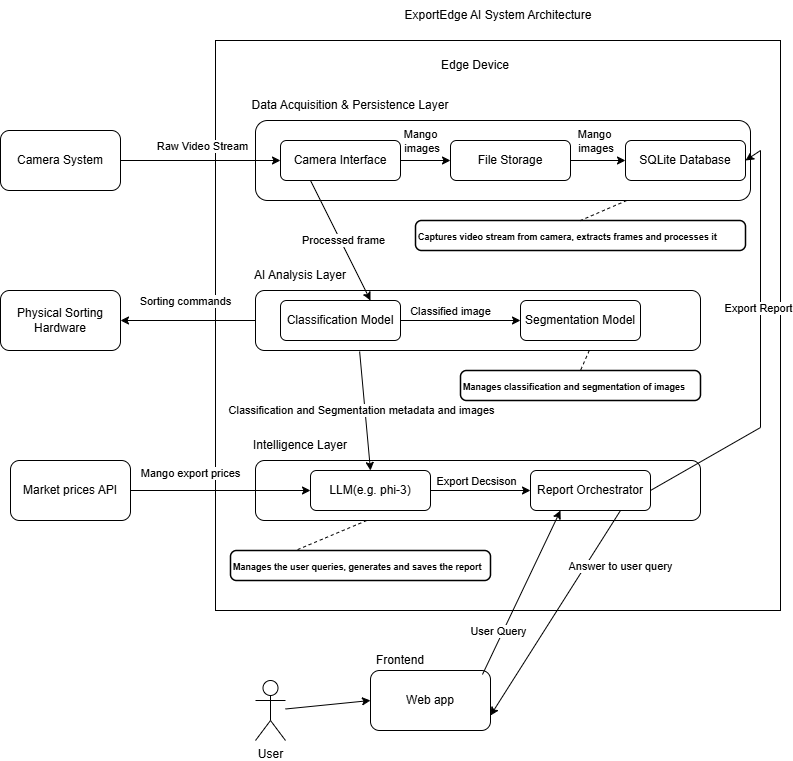

The diagram above was exported from draw.io. Its source (the exported page's mxGraphModel, read from the mxfile embedded in the PNG):
<mxGraphModel dx="2603" dy="927" grid="1" gridSize="10" guides="1" tooltips="1" connect="1" arrows="1" fold="1" page="1" pageScale="1" pageWidth="850" pageHeight="1100" math="0" shadow="0">
  <root>
    <mxCell id="0" />
    <mxCell id="1" parent="0" />
    <mxCell id="dgJdOPAfsK791rDdHwdx-2" parent="1" style="rounded=0;whiteSpace=wrap;html=1;" value="" vertex="1">
      <mxGeometry height="570" width="565" x="-605" y="180" as="geometry" />
    </mxCell>
    <mxCell id="dgJdOPAfsK791rDdHwdx-3" parent="1" style="rounded=1;whiteSpace=wrap;html=1;" value="" vertex="1">
      <mxGeometry height="80" width="495" x="-565" y="260" as="geometry" />
    </mxCell>
    <mxCell id="dgJdOPAfsK791rDdHwdx-4" parent="1" style="rounded=1;whiteSpace=wrap;html=1;" value="" vertex="1">
      <mxGeometry height="60" width="445" x="-565" y="430" as="geometry" />
    </mxCell>
    <mxCell id="dgJdOPAfsK791rDdHwdx-5" parent="1" style="rounded=1;whiteSpace=wrap;html=1;" value="" vertex="1">
      <mxGeometry height="60" width="445" x="-565" y="600" as="geometry" />
    </mxCell>
    <mxCell id="dgJdOPAfsK791rDdHwdx-6" parent="1" style="text;html=1;whiteSpace=wrap;strokeColor=none;fillColor=none;align=center;verticalAlign=middle;rounded=0;" value="Data Acquisition &amp;amp; Persistence Layer" vertex="1">
      <mxGeometry height="30" width="220" x="-580" y="230" as="geometry" />
    </mxCell>
    <mxCell id="dgJdOPAfsK791rDdHwdx-7" parent="1" style="text;html=1;whiteSpace=wrap;strokeColor=none;fillColor=none;align=center;verticalAlign=middle;rounded=0;" value="AI Analysis Layer" vertex="1">
      <mxGeometry height="30" width="100" x="-570" y="400" as="geometry" />
    </mxCell>
    <mxCell id="dgJdOPAfsK791rDdHwdx-8" parent="1" style="text;html=1;whiteSpace=wrap;strokeColor=none;fillColor=none;align=center;verticalAlign=middle;rounded=0;" value="Intelligence Layer" vertex="1">
      <mxGeometry height="30" width="100" x="-570" y="570" as="geometry" />
    </mxCell>
    <mxCell id="dgJdOPAfsK791rDdHwdx-9" parent="1" style="rounded=1;whiteSpace=wrap;html=1;" value="Web app" vertex="1">
      <mxGeometry height="60" width="120" x="-450" y="810" as="geometry" />
    </mxCell>
    <mxCell id="dgJdOPAfsK791rDdHwdx-10" parent="1" style="text;html=1;whiteSpace=wrap;strokeColor=none;fillColor=none;align=center;verticalAlign=middle;rounded=0;" value="Frontend" vertex="1">
      <mxGeometry height="20" width="60" x="-450" y="790" as="geometry" />
    </mxCell>
    <mxCell id="dgJdOPAfsK791rDdHwdx-11" parent="1" style="html=1;overflow=block;blockSpacing=1;whiteSpace=wrap;fontSize=16.7;fontStyle=1;align=left;spacing=3.8;strokeOpacity=100;fillOpacity=100;rounded=1;absoluteArcSize=1;arcSize=12;fillColor=#ffffff;strokeWidth=1.5;lucidId=OIde2h2.1SPK;" value="&lt;font style=&quot;font-size: 9px;&quot;&gt;Captures video stream from camera, extracts frames and processes it&lt;/font&gt;" vertex="1">
      <mxGeometry height="30" width="330" x="-405" y="360" as="geometry" />
    </mxCell>
    <mxCell id="dgJdOPAfsK791rDdHwdx-12" parent="1" style="html=1;overflow=block;blockSpacing=1;whiteSpace=wrap;fontSize=16.7;fontStyle=1;align=left;spacing=3.8;strokeOpacity=100;fillOpacity=100;rounded=1;absoluteArcSize=1;arcSize=12;fillColor=#ffffff;strokeWidth=1.5;lucidId=OIde2h2.1SPK;" value="&lt;span data-lucid-type=&quot;application/vnd.lucid.text&quot; data-lucid-content=&quot;{&amp;quot;t&amp;quot;:&amp;quot;Manages classification and segmentation of images&amp;quot;,&amp;quot;m&amp;quot;:[{&amp;quot;s&amp;quot;:0,&amp;quot;n&amp;quot;:&amp;quot;p&amp;quot;,&amp;quot;v&amp;quot;:1.2},{&amp;quot;s&amp;quot;:0,&amp;quot;n&amp;quot;:&amp;quot;a&amp;quot;,&amp;quot;v&amp;quot;:&amp;quot;left&amp;quot;},{&amp;quot;s&amp;quot;:0,&amp;quot;n&amp;quot;:&amp;quot;fsp&amp;quot;,&amp;quot;v&amp;quot;:&amp;quot;ss_presetShapeStyle1_textStyle&amp;quot;,&amp;quot;e&amp;quot;:49},{&amp;quot;s&amp;quot;:0,&amp;quot;n&amp;quot;:&amp;quot;fc&amp;quot;,&amp;quot;v&amp;quot;:&amp;quot;Bold&amp;quot;,&amp;quot;e&amp;quot;:49},{&amp;quot;s&amp;quot;:0,&amp;quot;n&amp;quot;:&amp;quot;fid&amp;quot;,&amp;quot;v&amp;quot;:947014,&amp;quot;e&amp;quot;:49},{&amp;quot;s&amp;quot;:0,&amp;quot;n&amp;quot;:&amp;quot;b&amp;quot;,&amp;quot;v&amp;quot;:true,&amp;quot;e&amp;quot;:49},{&amp;quot;s&amp;quot;:0,&amp;quot;n&amp;quot;:&amp;quot;s&amp;quot;,&amp;quot;v&amp;quot;:22.22222222222222,&amp;quot;e&amp;quot;:49}]}&quot;&gt;&lt;font style=&quot;font-size: 9px;&quot;&gt;Manages classification and segmentation of images&lt;/font&gt;&lt;/span&gt;" vertex="1">
      <mxGeometry height="30" width="240" x="-360" y="510" as="geometry" />
    </mxCell>
    <mxCell id="dgJdOPAfsK791rDdHwdx-13" parent="1" style="html=1;overflow=block;blockSpacing=1;whiteSpace=wrap;fontSize=16.7;fontStyle=1;align=left;spacing=3.8;strokeOpacity=100;fillOpacity=100;rounded=1;absoluteArcSize=1;arcSize=12;fillColor=#ffffff;strokeWidth=1.5;lucidId=OIde2h2.1SPK;" value="&lt;span data-lucid-type=&quot;application/vnd.lucid.text&quot; data-lucid-content=&quot;{&amp;quot;t&amp;quot;:&amp;quot;Manages the user queries,  generates and saves the report&amp;quot;,&amp;quot;m&amp;quot;:[{&amp;quot;s&amp;quot;:0,&amp;quot;n&amp;quot;:&amp;quot;p&amp;quot;,&amp;quot;v&amp;quot;:1.2},{&amp;quot;s&amp;quot;:0,&amp;quot;n&amp;quot;:&amp;quot;a&amp;quot;,&amp;quot;v&amp;quot;:&amp;quot;left&amp;quot;},{&amp;quot;s&amp;quot;:0,&amp;quot;n&amp;quot;:&amp;quot;fsp&amp;quot;,&amp;quot;v&amp;quot;:&amp;quot;ss_presetShapeStyle1_textStyle&amp;quot;,&amp;quot;e&amp;quot;:57},{&amp;quot;s&amp;quot;:0,&amp;quot;n&amp;quot;:&amp;quot;fc&amp;quot;,&amp;quot;v&amp;quot;:&amp;quot;Bold&amp;quot;,&amp;quot;e&amp;quot;:57},{&amp;quot;s&amp;quot;:0,&amp;quot;n&amp;quot;:&amp;quot;fid&amp;quot;,&amp;quot;v&amp;quot;:947014,&amp;quot;e&amp;quot;:57},{&amp;quot;s&amp;quot;:0,&amp;quot;n&amp;quot;:&amp;quot;b&amp;quot;,&amp;quot;v&amp;quot;:true,&amp;quot;e&amp;quot;:57},{&amp;quot;s&amp;quot;:0,&amp;quot;n&amp;quot;:&amp;quot;s&amp;quot;,&amp;quot;v&amp;quot;:22.22222222222222,&amp;quot;e&amp;quot;:57}]}&quot;&gt;&lt;font style=&quot;font-size: 9px;&quot;&gt;Manages the user queries,  generates and saves the report&lt;/font&gt;&lt;/span&gt;" vertex="1">
      <mxGeometry height="30" width="260" x="-590" y="690" as="geometry" />
    </mxCell>
    <mxCell id="dgJdOPAfsK791rDdHwdx-14" edge="1" parent="1" source="dgJdOPAfsK791rDdHwdx-5" style="endArrow=none;dashed=1;html=1;rounded=0;exitX=0.25;exitY=1;exitDx=0;exitDy=0;entryX=0.25;entryY=0;entryDx=0;entryDy=0;" target="dgJdOPAfsK791rDdHwdx-13" value="">
      <mxGeometry height="50" relative="1" width="50" as="geometry">
        <mxPoint x="-100" y="560" as="sourcePoint" />
        <mxPoint x="-50" y="510" as="targetPoint" />
      </mxGeometry>
    </mxCell>
    <mxCell id="dgJdOPAfsK791rDdHwdx-15" edge="1" parent="1" source="dgJdOPAfsK791rDdHwdx-4" style="endArrow=none;dashed=1;html=1;rounded=0;exitX=0.75;exitY=1;exitDx=0;exitDy=0;entryX=0.5;entryY=0;entryDx=0;entryDy=0;" target="dgJdOPAfsK791rDdHwdx-12" value="">
      <mxGeometry height="50" relative="1" width="50" as="geometry">
        <mxPoint x="-100" y="560" as="sourcePoint" />
        <mxPoint x="-50" y="510" as="targetPoint" />
      </mxGeometry>
    </mxCell>
    <mxCell id="dgJdOPAfsK791rDdHwdx-16" edge="1" parent="1" source="dgJdOPAfsK791rDdHwdx-3" style="endArrow=none;dashed=1;html=1;rounded=0;exitX=0.75;exitY=1;exitDx=0;exitDy=0;entryX=0.5;entryY=0;entryDx=0;entryDy=0;" target="dgJdOPAfsK791rDdHwdx-11" value="">
      <mxGeometry height="50" relative="1" width="50" as="geometry">
        <mxPoint x="-100" y="560" as="sourcePoint" />
        <mxPoint x="-50" y="510" as="targetPoint" />
      </mxGeometry>
    </mxCell>
    <mxCell id="dgJdOPAfsK791rDdHwdx-17" parent="1" style="rounded=1;whiteSpace=wrap;html=1;" value="Physical Sorting Hardware" vertex="1">
      <mxGeometry height="60" width="120" x="-820" y="430" as="geometry" />
    </mxCell>
    <mxCell id="dgJdOPAfsK791rDdHwdx-18" parent="1" style="rounded=1;whiteSpace=wrap;html=1;" value="Camera System" vertex="1">
      <mxGeometry height="60" width="120" x="-820" y="270" as="geometry" />
    </mxCell>
    <mxCell id="dgJdOPAfsK791rDdHwdx-19" edge="1" parent="1" source="dgJdOPAfsK791rDdHwdx-18" style="endArrow=classic;html=1;rounded=0;exitX=1;exitY=0.5;exitDx=0;exitDy=0;entryX=0;entryY=0.5;entryDx=0;entryDy=0;" target="dgJdOPAfsK791rDdHwdx-23" value="">
      <mxGeometry height="50" relative="1" width="50" as="geometry">
        <mxPoint x="-180" y="600" as="sourcePoint" />
        <mxPoint x="-130" y="550" as="targetPoint" />
      </mxGeometry>
    </mxCell>
    <mxCell id="dgJdOPAfsK791rDdHwdx-20" connectable="0" parent="dgJdOPAfsK791rDdHwdx-19" style="edgeLabel;html=1;align=center;verticalAlign=middle;resizable=0;points=[];" value="Raw Video Stream" vertex="1">
      <mxGeometry relative="1" x="-0.0981" y="4" as="geometry">
        <mxPoint x="9" y="-11" as="offset" />
      </mxGeometry>
    </mxCell>
    <mxCell id="dgJdOPAfsK791rDdHwdx-21" edge="1" parent="1" source="dgJdOPAfsK791rDdHwdx-4" style="endArrow=classic;html=1;rounded=0;exitX=0;exitY=0.5;exitDx=0;exitDy=0;entryX=1;entryY=0.5;entryDx=0;entryDy=0;" target="dgJdOPAfsK791rDdHwdx-17" value="">
      <mxGeometry height="50" relative="1" width="50" as="geometry">
        <mxPoint x="-180" y="600" as="sourcePoint" />
        <mxPoint x="-130" y="550" as="targetPoint" />
      </mxGeometry>
    </mxCell>
    <mxCell id="dgJdOPAfsK791rDdHwdx-22" connectable="0" parent="dgJdOPAfsK791rDdHwdx-21" style="edgeLabel;html=1;align=center;verticalAlign=middle;resizable=0;points=[];" value="Sorting commands" vertex="1">
      <mxGeometry relative="1" x="0.0519" y="-2" as="geometry">
        <mxPoint y="-18" as="offset" />
      </mxGeometry>
    </mxCell>
    <mxCell id="dgJdOPAfsK791rDdHwdx-23" parent="1" style="rounded=1;whiteSpace=wrap;html=1;" value="Camera Interface" vertex="1">
      <mxGeometry height="40" width="120" x="-540" y="280" as="geometry" />
    </mxCell>
    <mxCell id="dgJdOPAfsK791rDdHwdx-24" parent="1" style="rounded=1;whiteSpace=wrap;html=1;" value="File Storage" vertex="1">
      <mxGeometry height="40" width="120" x="-370" y="280" as="geometry" />
    </mxCell>
    <mxCell id="dgJdOPAfsK791rDdHwdx-25" parent="1" style="rounded=1;whiteSpace=wrap;html=1;" value="SQLite Database" vertex="1">
      <mxGeometry height="40" width="120" x="-195" y="280" as="geometry" />
    </mxCell>
    <mxCell id="dgJdOPAfsK791rDdHwdx-26" parent="1" style="rounded=1;whiteSpace=wrap;html=1;" value="Classification Model" vertex="1">
      <mxGeometry height="40" width="120" x="-540" y="440" as="geometry" />
    </mxCell>
    <mxCell id="dgJdOPAfsK791rDdHwdx-27" parent="1" style="rounded=1;whiteSpace=wrap;html=1;" value="Segmentation Model" vertex="1">
      <mxGeometry height="40" width="120" x="-300" y="440" as="geometry" />
    </mxCell>
    <mxCell id="dgJdOPAfsK791rDdHwdx-28" parent="1" style="rounded=1;whiteSpace=wrap;html=1;" value="LLM(e.g. phi-3)" vertex="1">
      <mxGeometry height="40" width="120" x="-510" y="610" as="geometry" />
    </mxCell>
    <mxCell id="dgJdOPAfsK791rDdHwdx-29" parent="1" style="rounded=1;whiteSpace=wrap;html=1;" value="Report Orchestrator" vertex="1">
      <mxGeometry height="40" width="120" x="-290" y="610" as="geometry" />
    </mxCell>
    <mxCell id="dgJdOPAfsK791rDdHwdx-30" parent="1" style="rounded=1;whiteSpace=wrap;html=1;" value="Market prices API" vertex="1">
      <mxGeometry height="60" width="120" x="-810" y="600" as="geometry" />
    </mxCell>
    <mxCell id="dgJdOPAfsK791rDdHwdx-31" edge="1" parent="1" source="dgJdOPAfsK791rDdHwdx-30" style="endArrow=classic;html=1;rounded=0;exitX=1;exitY=0.5;exitDx=0;exitDy=0;" value="">
      <mxGeometry height="50" relative="1" width="50" as="geometry">
        <mxPoint x="-680" y="630" as="sourcePoint" />
        <mxPoint x="-510" y="630" as="targetPoint" />
      </mxGeometry>
    </mxCell>
    <mxCell id="dgJdOPAfsK791rDdHwdx-32" connectable="0" parent="dgJdOPAfsK791rDdHwdx-31" style="edgeLabel;html=1;align=center;verticalAlign=middle;resizable=0;points=[];" value="Mango export prices" vertex="1">
      <mxGeometry relative="1" x="-0.0154" y="-1" as="geometry">
        <mxPoint x="-29" y="-19" as="offset" />
      </mxGeometry>
    </mxCell>
    <mxCell id="dgJdOPAfsK791rDdHwdx-33" parent="1" style="text;html=1;whiteSpace=wrap;strokeColor=none;fillColor=none;align=center;verticalAlign=middle;rounded=0;" value="Edge Device" vertex="1">
      <mxGeometry height="30" width="110" x="-400" y="190" as="geometry" />
    </mxCell>
    <mxCell id="dgJdOPAfsK791rDdHwdx-35" edge="1" parent="1" source="dgJdOPAfsK791rDdHwdx-23" style="endArrow=classic;html=1;rounded=0;exitX=0.25;exitY=1;exitDx=0;exitDy=0;entryX=0.75;entryY=0;entryDx=0;entryDy=0;" target="dgJdOPAfsK791rDdHwdx-26" value="">
      <mxGeometry height="50" relative="1" width="50" as="geometry">
        <mxPoint x="-70" y="610" as="sourcePoint" />
        <mxPoint x="-20" y="560" as="targetPoint" />
      </mxGeometry>
    </mxCell>
    <mxCell id="dgJdOPAfsK791rDdHwdx-36" connectable="0" parent="dgJdOPAfsK791rDdHwdx-35" style="edgeLabel;html=1;align=center;verticalAlign=middle;resizable=0;points=[];" value="Processed frame" vertex="1">
      <mxGeometry relative="1" x="0.0069" y="2" as="geometry">
        <mxPoint x="1" as="offset" />
      </mxGeometry>
    </mxCell>
    <mxCell id="dgJdOPAfsK791rDdHwdx-37" edge="1" parent="1" source="dgJdOPAfsK791rDdHwdx-4" style="endArrow=classic;html=1;rounded=0;exitX=0.234;exitY=1.017;exitDx=0;exitDy=0;exitPerimeter=0;entryX=0.5;entryY=0;entryDx=0;entryDy=0;" target="dgJdOPAfsK791rDdHwdx-28" value="">
      <mxGeometry height="50" relative="1" width="50" as="geometry">
        <mxPoint x="-70" y="610" as="sourcePoint" />
        <mxPoint x="-20" y="560" as="targetPoint" />
      </mxGeometry>
    </mxCell>
    <mxCell id="dgJdOPAfsK791rDdHwdx-38" connectable="0" parent="dgJdOPAfsK791rDdHwdx-37" style="edgeLabel;html=1;align=center;verticalAlign=middle;resizable=0;points=[];" value="Classification and Segmentation metadata and images" vertex="1">
      <mxGeometry relative="1" x="-0.0101" y="-1" as="geometry">
        <mxPoint x="-3" as="offset" />
      </mxGeometry>
    </mxCell>
    <mxCell id="dgJdOPAfsK791rDdHwdx-39" edge="1" parent="1" source="dgJdOPAfsK791rDdHwdx-29" style="endArrow=classic;html=1;rounded=0;exitX=1;exitY=0.5;exitDx=0;exitDy=0;entryX=1;entryY=0.5;entryDx=0;entryDy=0;" target="dgJdOPAfsK791rDdHwdx-25" value="">
      <mxGeometry height="50" relative="1" width="50" as="geometry">
        <Array as="points">
          <mxPoint x="-60" y="567.02" />
          <mxPoint x="-60" y="290.02" />
        </Array>
        <mxPoint x="-120" y="607.02" as="sourcePoint" />
        <mxPoint x="-119.11000000000013" y="290" as="targetPoint" />
      </mxGeometry>
    </mxCell>
    <mxCell id="dgJdOPAfsK791rDdHwdx-41" connectable="0" parent="dgJdOPAfsK791rDdHwdx-39" style="edgeLabel;html=1;align=center;verticalAlign=middle;resizable=0;points=[];" value="Export Report" vertex="1">
      <mxGeometry relative="1" x="0.0539" y="3" as="geometry">
        <mxPoint y="-24" as="offset" />
      </mxGeometry>
    </mxCell>
    <mxCell id="dgJdOPAfsK791rDdHwdx-42" edge="1" parent="1" source="dgJdOPAfsK791rDdHwdx-26" style="endArrow=classic;html=1;rounded=0;exitX=1;exitY=0.5;exitDx=0;exitDy=0;entryX=0;entryY=0.5;entryDx=0;entryDy=0;" target="dgJdOPAfsK791rDdHwdx-27" value="">
      <mxGeometry height="50" relative="1" width="50" as="geometry">
        <mxPoint x="-70" y="610" as="sourcePoint" />
        <mxPoint x="-20" y="560" as="targetPoint" />
      </mxGeometry>
    </mxCell>
    <mxCell id="dgJdOPAfsK791rDdHwdx-43" connectable="0" parent="dgJdOPAfsK791rDdHwdx-42" style="edgeLabel;html=1;align=center;verticalAlign=middle;resizable=0;points=[];" value="Classified image" vertex="1">
      <mxGeometry relative="1" x="-0.1" y="3" as="geometry">
        <mxPoint x="-4" y="-7" as="offset" />
      </mxGeometry>
    </mxCell>
    <mxCell id="dgJdOPAfsK791rDdHwdx-44" edge="1" parent="1" source="dgJdOPAfsK791rDdHwdx-28" style="endArrow=classic;html=1;rounded=0;exitX=1;exitY=0.5;exitDx=0;exitDy=0;entryX=0;entryY=0.5;entryDx=0;entryDy=0;" target="dgJdOPAfsK791rDdHwdx-29" value="">
      <mxGeometry height="50" relative="1" width="50" as="geometry">
        <mxPoint x="-70" y="610" as="sourcePoint" />
        <mxPoint x="-20" y="560" as="targetPoint" />
      </mxGeometry>
    </mxCell>
    <mxCell id="dgJdOPAfsK791rDdHwdx-45" connectable="0" parent="dgJdOPAfsK791rDdHwdx-44" style="edgeLabel;html=1;align=center;verticalAlign=middle;resizable=0;points=[];" value="Export Decsison" vertex="1">
      <mxGeometry relative="1" x="-0.08" y="3" as="geometry">
        <mxPoint x="-1" y="-7" as="offset" />
      </mxGeometry>
    </mxCell>
    <mxCell id="dgJdOPAfsK791rDdHwdx-47" parent="1" style="shape=umlActor;verticalLabelPosition=bottom;verticalAlign=top;html=1;outlineConnect=0;" value="User" vertex="1">
      <mxGeometry height="60" width="30" x="-565" y="820" as="geometry" />
    </mxCell>
    <mxCell id="dgJdOPAfsK791rDdHwdx-48" edge="1" parent="1" source="dgJdOPAfsK791rDdHwdx-47" style="endArrow=classic;html=1;rounded=0;entryX=0;entryY=0.5;entryDx=0;entryDy=0;" target="dgJdOPAfsK791rDdHwdx-9" value="">
      <mxGeometry height="50" relative="1" width="50" as="geometry">
        <mxPoint x="-70" y="610" as="sourcePoint" />
        <mxPoint x="-20" y="560" as="targetPoint" />
      </mxGeometry>
    </mxCell>
    <mxCell id="dgJdOPAfsK791rDdHwdx-49" edge="1" parent="1" source="dgJdOPAfsK791rDdHwdx-9" style="endArrow=classic;html=1;rounded=0;entryX=0.25;entryY=1;entryDx=0;entryDy=0;exitX=0.933;exitY=0.067;exitDx=0;exitDy=0;exitPerimeter=0;" target="dgJdOPAfsK791rDdHwdx-29" value="">
      <mxGeometry height="50" relative="1" width="50" as="geometry">
        <mxPoint x="-490" y="810" as="sourcePoint" />
        <mxPoint x="-20" y="560" as="targetPoint" />
      </mxGeometry>
    </mxCell>
    <mxCell id="dgJdOPAfsK791rDdHwdx-50" connectable="0" parent="dgJdOPAfsK791rDdHwdx-49" style="edgeLabel;html=1;align=center;verticalAlign=middle;resizable=0;points=[];" value="User Query" vertex="1">
      <mxGeometry relative="1" x="0.0352" y="3" as="geometry">
        <mxPoint x="-22" y="42" as="offset" />
      </mxGeometry>
    </mxCell>
    <mxCell id="dgJdOPAfsK791rDdHwdx-51" edge="1" parent="1" source="dgJdOPAfsK791rDdHwdx-29" style="endArrow=classic;html=1;rounded=0;exitX=0.75;exitY=1;exitDx=0;exitDy=0;entryX=1;entryY=0.75;entryDx=0;entryDy=0;" target="dgJdOPAfsK791rDdHwdx-9" value="">
      <mxGeometry height="50" relative="1" width="50" as="geometry">
        <mxPoint x="-70" y="610" as="sourcePoint" />
        <mxPoint x="-320" y="810" as="targetPoint" />
      </mxGeometry>
    </mxCell>
    <mxCell id="dgJdOPAfsK791rDdHwdx-52" connectable="0" parent="dgJdOPAfsK791rDdHwdx-51" style="edgeLabel;html=1;align=center;verticalAlign=middle;resizable=0;points=[];" value="Answer to user query" vertex="1">
      <mxGeometry relative="1" x="-0.006" y="-2" as="geometry">
        <mxPoint x="66" y="-46" as="offset" />
      </mxGeometry>
    </mxCell>
    <mxCell id="dgJdOPAfsK791rDdHwdx-53" parent="1" style="text;html=1;whiteSpace=wrap;strokeColor=none;fillColor=none;align=center;verticalAlign=middle;rounded=0;" value="ExportEdge AI System Architecture" vertex="1">
      <mxGeometry height="30" width="220" x="-432.5" y="140" as="geometry" />
    </mxCell>
    <mxCell id="dgJdOPAfsK791rDdHwdx-58" edge="1" parent="1" source="dgJdOPAfsK791rDdHwdx-23" style="endArrow=classic;html=1;rounded=0;exitX=1;exitY=0.5;exitDx=0;exitDy=0;entryX=0;entryY=0.5;entryDx=0;entryDy=0;" target="dgJdOPAfsK791rDdHwdx-24" value="">
      <mxGeometry height="50" relative="1" width="50" as="geometry">
        <mxPoint x="-290" y="570" as="sourcePoint" />
        <mxPoint x="-240" y="520" as="targetPoint" />
      </mxGeometry>
    </mxCell>
    <mxCell id="dgJdOPAfsK791rDdHwdx-59" connectable="0" parent="dgJdOPAfsK791rDdHwdx-58" style="edgeLabel;html=1;align=center;verticalAlign=middle;resizable=0;points=[];" value="Mango&lt;div&gt;&amp;nbsp;images&lt;/div&gt;" vertex="1">
      <mxGeometry relative="1" x="-0.2711" as="geometry">
        <mxPoint x="2" y="-20" as="offset" />
      </mxGeometry>
    </mxCell>
    <mxCell id="dgJdOPAfsK791rDdHwdx-60" edge="1" parent="1" source="dgJdOPAfsK791rDdHwdx-24" style="endArrow=classic;html=1;rounded=0;exitX=1;exitY=0.5;exitDx=0;exitDy=0;entryX=0;entryY=0.5;entryDx=0;entryDy=0;" target="dgJdOPAfsK791rDdHwdx-25" value="">
      <mxGeometry height="50" relative="1" width="50" as="geometry">
        <mxPoint x="-290" y="620" as="sourcePoint" />
        <mxPoint x="-240" y="570" as="targetPoint" />
      </mxGeometry>
    </mxCell>
    <mxCell id="dgJdOPAfsK791rDdHwdx-61" connectable="0" parent="1" style="edgeLabel;html=1;align=center;verticalAlign=middle;resizable=0;points=[];" value="Mango&lt;div&gt;&amp;nbsp;images&lt;/div&gt;" vertex="1">
      <mxGeometry x="-405" y="270" as="geometry">
        <mxPoint x="178" y="10" as="offset" />
      </mxGeometry>
    </mxCell>
  </root>
</mxGraphModel>